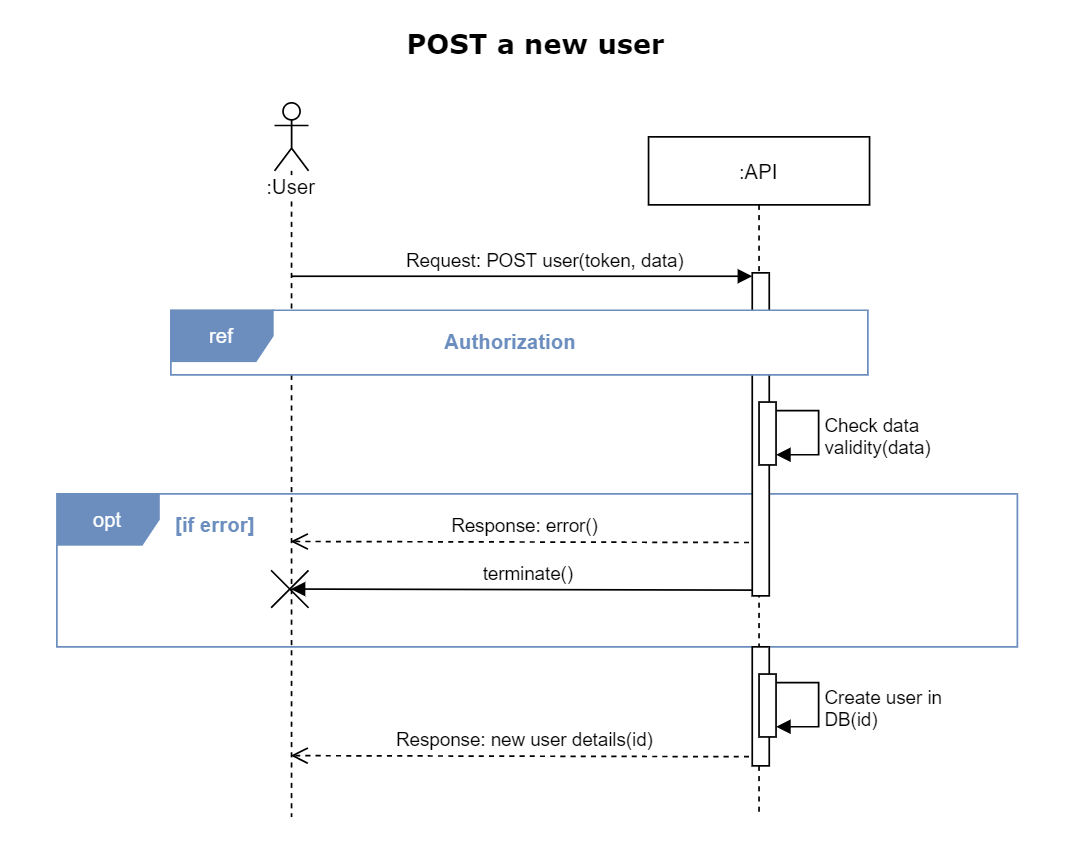

The diagram above was exported from draw.io. Its source (the exported page's mxGraphModel, read from the mxfile embedded in the PNG):
<mxGraphModel dx="1209" dy="703" grid="1" gridSize="10" guides="1" tooltips="1" connect="1" arrows="1" fold="1" page="1" pageScale="1" pageWidth="630" pageHeight="500" background="none" math="0" shadow="0">
  <root>
    <mxCell id="0" />
    <mxCell id="1" parent="0" />
    <mxCell id="kNZNg7sUBR0d5BrsSzmd-4" value="opt" style="shape=umlFrame;whiteSpace=wrap;html=1;swimlaneFillColor=none;fillColor=#6C8EBF;fontColor=#ffffff;shadow=0;strokeColor=#6C8EBF;" vertex="1" parent="1">
      <mxGeometry x="33" y="290" width="565" height="90" as="geometry" />
    </mxCell>
    <mxCell id="kNZNg7sUBR0d5BrsSzmd-11" value="terminate()" style="html=1;verticalAlign=bottom;endArrow=block;exitX=0.501;exitY=0.852;exitDx=0;exitDy=0;exitPerimeter=0;" edge="1" parent="1">
      <mxGeometry x="-0.0122" relative="1" as="geometry">
        <mxPoint x="170.5" y="346" as="targetPoint" />
        <mxPoint x="446.1300000000001" y="346.6399999999999" as="sourcePoint" />
        <mxPoint as="offset" />
      </mxGeometry>
    </mxCell>
    <mxCell id="kNZNg7sUBR0d5BrsSzmd-8" value="Response: error()" style="html=1;verticalAlign=bottom;endArrow=open;dashed=1;endSize=8;exitX=0.501;exitY=0.852;exitDx=0;exitDy=0;exitPerimeter=0;" edge="1" parent="1">
      <mxGeometry relative="1" as="geometry">
        <mxPoint x="170.5" y="318" as="targetPoint" />
        <mxPoint x="446.1300000000001" y="318.6399999999999" as="sourcePoint" />
      </mxGeometry>
    </mxCell>
    <mxCell id="2fKP_e5zrCH8sr0VX3HI-13" value="Response: new user details(id)" style="html=1;verticalAlign=bottom;endArrow=open;dashed=1;endSize=8;exitX=0.501;exitY=0.852;exitDx=0;exitDy=0;exitPerimeter=0;" parent="1" edge="1">
      <mxGeometry relative="1" as="geometry">
        <mxPoint x="170.5" y="444" as="targetPoint" />
        <mxPoint x="446.1300000000001" y="444.6399999999999" as="sourcePoint" />
      </mxGeometry>
    </mxCell>
    <mxCell id="Mpra7Y7WE12Ci5tc2fOc-15" value=":User" style="shape=umlLifeline;participant=umlActor;perimeter=lifelinePerimeter;whiteSpace=wrap;html=1;container=1;collapsible=0;recursiveResize=0;verticalAlign=top;spacingTop=36;outlineConnect=0;shadow=0;labelBackgroundColor=#ffffff;strokeColor=#000000;fillColor=none;gradientColor=none;" parent="1" vertex="1">
      <mxGeometry x="161" y="60" width="20" height="420" as="geometry" />
    </mxCell>
    <mxCell id="3nuBFxr9cyL0pnOWT2aG-5" value=":API" style="shape=umlLifeline;perimeter=lifelinePerimeter;container=1;collapsible=0;recursiveResize=0;rounded=0;shadow=0;strokeWidth=1;" parent="1" vertex="1">
      <mxGeometry x="381" y="80" width="130" height="400" as="geometry" />
    </mxCell>
    <mxCell id="Mpra7Y7WE12Ci5tc2fOc-3" value="" style="html=1;points=[];perimeter=orthogonalPerimeter;" parent="3nuBFxr9cyL0pnOWT2aG-5" vertex="1">
      <mxGeometry x="61" y="80" width="10" height="190" as="geometry" />
    </mxCell>
    <mxCell id="Mpra7Y7WE12Ci5tc2fOc-4" value="Request: POST user(token, data)" style="html=1;verticalAlign=bottom;endArrow=block;entryX=0;entryY=0;" parent="1" edge="1">
      <mxGeometry x="0.0988" relative="1" as="geometry">
        <mxPoint x="171.25" y="162.0000000000001" as="sourcePoint" />
        <mxPoint x="442" y="162" as="targetPoint" />
        <mxPoint as="offset" />
      </mxGeometry>
    </mxCell>
    <mxCell id="1FeJhg0XyYmW9XnrVqUw-18" value="&lt;font style=&quot;font-size: 16px&quot; face=&quot;Verdana&quot;&gt;&lt;b&gt;POST a new user&lt;/b&gt;&lt;/font&gt;" style="text;html=1;strokeColor=none;fillColor=none;align=center;verticalAlign=middle;whiteSpace=wrap;" parent="1" vertex="1">
      <mxGeometry x="70" y="10" width="490" height="30" as="geometry" />
    </mxCell>
    <mxCell id="2fKP_e5zrCH8sr0VX3HI-15" value="&lt;div&gt;Create user in&lt;br&gt;DB(id)&lt;/div&gt;" style="edgeStyle=orthogonalEdgeStyle;html=1;align=left;spacingLeft=2;endArrow=block;rounded=0;" parent="1" edge="1">
      <mxGeometry x="0.0526" relative="1" as="geometry">
        <mxPoint x="456" y="401" as="sourcePoint" />
        <Array as="points">
          <mxPoint x="481" y="401" />
          <mxPoint x="481" y="427" />
          <mxPoint x="456" y="427" />
        </Array>
        <mxPoint x="456" y="427" as="targetPoint" />
        <mxPoint as="offset" />
      </mxGeometry>
    </mxCell>
    <mxCell id="kNZNg7sUBR0d5BrsSzmd-1" value="ref" style="shape=umlFrame;whiteSpace=wrap;html=1;swimlaneFillColor=#ffffff;fillColor=#6C8EBF;fontColor=#ffffff;shadow=0;strokeColor=#6C8EBF;labelBackgroundColor=none;" vertex="1" parent="1">
      <mxGeometry x="100" y="182" width="410" height="38" as="geometry" />
    </mxCell>
    <mxCell id="kNZNg7sUBR0d5BrsSzmd-2" value="Authorization" style="text;html=1;strokeColor=none;fillColor=none;align=center;verticalAlign=middle;whiteSpace=wrap;rounded=0;labelBackgroundColor=none;fontStyle=1;fontColor=#6C8EBF;" vertex="1" parent="1">
      <mxGeometry x="220" y="190" width="160" height="20" as="geometry" />
    </mxCell>
    <mxCell id="kNZNg7sUBR0d5BrsSzmd-3" value="" style="html=1;points=[];perimeter=orthogonalPerimeter;" vertex="1" parent="1">
      <mxGeometry x="442" y="380" width="10" height="70" as="geometry" />
    </mxCell>
    <mxCell id="kNZNg7sUBR0d5BrsSzmd-5" value="[if error]" style="text;html=1;strokeColor=none;align=left;verticalAlign=middle;whiteSpace=wrap;rounded=0;labelBackgroundColor=none;fontColor=#6C8EBF;fontStyle=1;" vertex="1" parent="1">
      <mxGeometry x="101" y="290" width="74" height="36" as="geometry" />
    </mxCell>
    <mxCell id="2fKP_e5zrCH8sr0VX3HI-16" value="" style="html=1;points=[];perimeter=orthogonalPerimeter;" parent="1" vertex="1">
      <mxGeometry x="446" y="396" width="10" height="37" as="geometry" />
    </mxCell>
    <mxCell id="kNZNg7sUBR0d5BrsSzmd-6" value="&lt;div&gt;Check data&lt;br&gt;validity(data)&lt;/div&gt;" style="edgeStyle=orthogonalEdgeStyle;html=1;align=left;spacingLeft=2;endArrow=block;rounded=0;" edge="1" parent="1">
      <mxGeometry x="0.0526" relative="1" as="geometry">
        <mxPoint x="456" y="241" as="sourcePoint" />
        <Array as="points">
          <mxPoint x="481" y="241" />
          <mxPoint x="481" y="267" />
          <mxPoint x="456" y="267" />
        </Array>
        <mxPoint x="456" y="267" as="targetPoint" />
        <mxPoint as="offset" />
      </mxGeometry>
    </mxCell>
    <mxCell id="kNZNg7sUBR0d5BrsSzmd-7" value="" style="html=1;points=[];perimeter=orthogonalPerimeter;" vertex="1" parent="1">
      <mxGeometry x="446" y="236" width="10" height="37" as="geometry" />
    </mxCell>
    <mxCell id="kNZNg7sUBR0d5BrsSzmd-9" value="" style="shape=umlDestroy;whiteSpace=wrap;html=1;strokeWidth=1;" vertex="1" parent="1">
      <mxGeometry x="159" y="335" width="22" height="22" as="geometry" />
    </mxCell>
  </root>
</mxGraphModel>